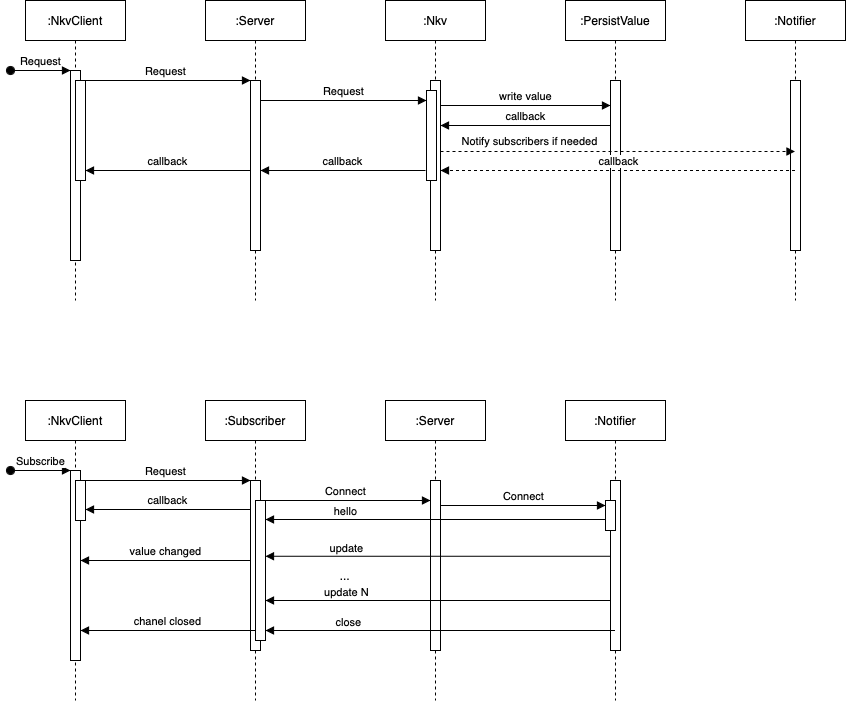

The diagram above was exported from draw.io. Its source (the exported page's mxGraphModel, read from the mxfile embedded in the PNG):
<mxGraphModel dx="1306" dy="867" grid="1" gridSize="10" guides="1" tooltips="1" connect="1" arrows="1" fold="1" page="1" pageScale="1" pageWidth="850" pageHeight="1100" math="0" shadow="0">
  <root>
    <mxCell id="0" />
    <mxCell id="1" parent="0" />
    <mxCell id="aM9ryv3xv72pqoxQDRHE-1" value=":NkvClient" style="shape=umlLifeline;perimeter=lifelinePerimeter;whiteSpace=wrap;html=1;container=0;dropTarget=0;collapsible=0;recursiveResize=0;outlineConnect=0;portConstraint=eastwest;newEdgeStyle={&quot;edgeStyle&quot;:&quot;elbowEdgeStyle&quot;,&quot;elbow&quot;:&quot;vertical&quot;,&quot;curved&quot;:0,&quot;rounded&quot;:0};" parent="1" vertex="1">
      <mxGeometry x="40" y="40" width="100" height="300" as="geometry" />
    </mxCell>
    <mxCell id="aM9ryv3xv72pqoxQDRHE-2" value="" style="html=1;points=[];perimeter=orthogonalPerimeter;outlineConnect=0;targetShapes=umlLifeline;portConstraint=eastwest;newEdgeStyle={&quot;edgeStyle&quot;:&quot;elbowEdgeStyle&quot;,&quot;elbow&quot;:&quot;vertical&quot;,&quot;curved&quot;:0,&quot;rounded&quot;:0};" parent="aM9ryv3xv72pqoxQDRHE-1" vertex="1">
      <mxGeometry x="45" y="70" width="10" height="190" as="geometry" />
    </mxCell>
    <mxCell id="aM9ryv3xv72pqoxQDRHE-3" value="Request" style="html=1;verticalAlign=bottom;startArrow=oval;endArrow=block;startSize=8;edgeStyle=elbowEdgeStyle;elbow=vertical;curved=0;rounded=0;" parent="aM9ryv3xv72pqoxQDRHE-1" target="aM9ryv3xv72pqoxQDRHE-2" edge="1">
      <mxGeometry relative="1" as="geometry">
        <mxPoint x="-15" y="70" as="sourcePoint" />
      </mxGeometry>
    </mxCell>
    <mxCell id="aM9ryv3xv72pqoxQDRHE-4" value="" style="html=1;points=[];perimeter=orthogonalPerimeter;outlineConnect=0;targetShapes=umlLifeline;portConstraint=eastwest;newEdgeStyle={&quot;edgeStyle&quot;:&quot;elbowEdgeStyle&quot;,&quot;elbow&quot;:&quot;vertical&quot;,&quot;curved&quot;:0,&quot;rounded&quot;:0};" parent="aM9ryv3xv72pqoxQDRHE-1" vertex="1">
      <mxGeometry x="50" y="80" width="10" height="100" as="geometry" />
    </mxCell>
    <mxCell id="aM9ryv3xv72pqoxQDRHE-5" value=":Server" style="shape=umlLifeline;perimeter=lifelinePerimeter;whiteSpace=wrap;html=1;container=0;dropTarget=0;collapsible=0;recursiveResize=0;outlineConnect=0;portConstraint=eastwest;newEdgeStyle={&quot;edgeStyle&quot;:&quot;elbowEdgeStyle&quot;,&quot;elbow&quot;:&quot;vertical&quot;,&quot;curved&quot;:0,&quot;rounded&quot;:0};" parent="1" vertex="1">
      <mxGeometry x="220" y="40" width="100" height="300" as="geometry" />
    </mxCell>
    <mxCell id="aM9ryv3xv72pqoxQDRHE-6" value="" style="html=1;points=[];perimeter=orthogonalPerimeter;outlineConnect=0;targetShapes=umlLifeline;portConstraint=eastwest;newEdgeStyle={&quot;edgeStyle&quot;:&quot;elbowEdgeStyle&quot;,&quot;elbow&quot;:&quot;vertical&quot;,&quot;curved&quot;:0,&quot;rounded&quot;:0};" parent="aM9ryv3xv72pqoxQDRHE-5" vertex="1">
      <mxGeometry x="45" y="80" width="10" height="170" as="geometry" />
    </mxCell>
    <mxCell id="aM9ryv3xv72pqoxQDRHE-7" value="Request" style="html=1;verticalAlign=bottom;endArrow=block;edgeStyle=elbowEdgeStyle;elbow=vertical;curved=0;rounded=0;" parent="1" source="aM9ryv3xv72pqoxQDRHE-2" target="aM9ryv3xv72pqoxQDRHE-6" edge="1">
      <mxGeometry relative="1" as="geometry">
        <mxPoint x="195" y="130" as="sourcePoint" />
        <Array as="points">
          <mxPoint x="180" y="120" />
        </Array>
        <mxPoint as="offset" />
      </mxGeometry>
    </mxCell>
    <mxCell id="aM9ryv3xv72pqoxQDRHE-9" value="callback" style="html=1;verticalAlign=bottom;endArrow=block;edgeStyle=elbowEdgeStyle;elbow=vertical;curved=0;rounded=0;" parent="1" edge="1">
      <mxGeometry relative="1" as="geometry">
        <mxPoint x="265" y="210" as="sourcePoint" />
        <Array as="points">
          <mxPoint x="190" y="210" />
        </Array>
        <mxPoint x="100" y="210" as="targetPoint" />
      </mxGeometry>
    </mxCell>
    <mxCell id="GRpdBhTG5eDCOTIZK2Az-2" value=":Nkv" style="shape=umlLifeline;perimeter=lifelinePerimeter;whiteSpace=wrap;html=1;container=0;dropTarget=0;collapsible=0;recursiveResize=0;outlineConnect=0;portConstraint=eastwest;newEdgeStyle={&quot;edgeStyle&quot;:&quot;elbowEdgeStyle&quot;,&quot;elbow&quot;:&quot;vertical&quot;,&quot;curved&quot;:0,&quot;rounded&quot;:0};" vertex="1" parent="1">
      <mxGeometry x="400" y="40" width="100" height="300" as="geometry" />
    </mxCell>
    <mxCell id="GRpdBhTG5eDCOTIZK2Az-3" value="" style="html=1;points=[];perimeter=orthogonalPerimeter;outlineConnect=0;targetShapes=umlLifeline;portConstraint=eastwest;newEdgeStyle={&quot;edgeStyle&quot;:&quot;elbowEdgeStyle&quot;,&quot;elbow&quot;:&quot;vertical&quot;,&quot;curved&quot;:0,&quot;rounded&quot;:0};" vertex="1" parent="GRpdBhTG5eDCOTIZK2Az-2">
      <mxGeometry x="45" y="80" width="10" height="170" as="geometry" />
    </mxCell>
    <mxCell id="GRpdBhTG5eDCOTIZK2Az-8" value="" style="html=1;points=[];perimeter=orthogonalPerimeter;outlineConnect=0;targetShapes=umlLifeline;portConstraint=eastwest;newEdgeStyle={&quot;edgeStyle&quot;:&quot;elbowEdgeStyle&quot;,&quot;elbow&quot;:&quot;vertical&quot;,&quot;curved&quot;:0,&quot;rounded&quot;:0};" vertex="1" parent="GRpdBhTG5eDCOTIZK2Az-2">
      <mxGeometry x="41" y="90" width="10" height="90" as="geometry" />
    </mxCell>
    <mxCell id="GRpdBhTG5eDCOTIZK2Az-4" value="Request" style="html=1;verticalAlign=bottom;endArrow=block;edgeStyle=elbowEdgeStyle;elbow=vertical;curved=0;rounded=0;" edge="1" parent="1" source="aM9ryv3xv72pqoxQDRHE-6" target="GRpdBhTG5eDCOTIZK2Az-8">
      <mxGeometry relative="1" as="geometry">
        <mxPoint x="550" y="140" as="sourcePoint" />
        <Array as="points">
          <mxPoint x="350" y="140" />
        </Array>
        <mxPoint x="410" y="140" as="targetPoint" />
        <mxPoint as="offset" />
      </mxGeometry>
    </mxCell>
    <mxCell id="GRpdBhTG5eDCOTIZK2Az-5" value=":PersistValue" style="shape=umlLifeline;perimeter=lifelinePerimeter;whiteSpace=wrap;html=1;container=0;dropTarget=0;collapsible=0;recursiveResize=0;outlineConnect=0;portConstraint=eastwest;newEdgeStyle={&quot;edgeStyle&quot;:&quot;elbowEdgeStyle&quot;,&quot;elbow&quot;:&quot;vertical&quot;,&quot;curved&quot;:0,&quot;rounded&quot;:0};" vertex="1" parent="1">
      <mxGeometry x="580" y="40" width="100" height="300" as="geometry" />
    </mxCell>
    <mxCell id="GRpdBhTG5eDCOTIZK2Az-6" value="" style="html=1;points=[];perimeter=orthogonalPerimeter;outlineConnect=0;targetShapes=umlLifeline;portConstraint=eastwest;newEdgeStyle={&quot;edgeStyle&quot;:&quot;elbowEdgeStyle&quot;,&quot;elbow&quot;:&quot;vertical&quot;,&quot;curved&quot;:0,&quot;rounded&quot;:0};" vertex="1" parent="GRpdBhTG5eDCOTIZK2Az-5">
      <mxGeometry x="45" y="80" width="10" height="170" as="geometry" />
    </mxCell>
    <mxCell id="GRpdBhTG5eDCOTIZK2Az-7" value="write value" style="html=1;verticalAlign=bottom;endArrow=block;edgeStyle=elbowEdgeStyle;elbow=vertical;curved=0;rounded=0;" edge="1" parent="1" source="GRpdBhTG5eDCOTIZK2Az-3">
      <mxGeometry x="0.0014" relative="1" as="geometry">
        <mxPoint x="460" y="145" as="sourcePoint" />
        <Array as="points">
          <mxPoint x="500" y="145" />
        </Array>
        <mxPoint x="625" y="145" as="targetPoint" />
        <mxPoint as="offset" />
      </mxGeometry>
    </mxCell>
    <mxCell id="GRpdBhTG5eDCOTIZK2Az-11" value="callback" style="html=1;verticalAlign=bottom;endArrow=block;edgeStyle=elbowEdgeStyle;elbow=vertical;curved=0;rounded=0;" edge="1" parent="1" target="GRpdBhTG5eDCOTIZK2Az-3">
      <mxGeometry x="0.0017" relative="1" as="geometry">
        <mxPoint x="625" y="165" as="sourcePoint" />
        <Array as="points">
          <mxPoint x="550" y="165" />
        </Array>
        <mxPoint x="460" y="165" as="targetPoint" />
        <mxPoint as="offset" />
      </mxGeometry>
    </mxCell>
    <mxCell id="GRpdBhTG5eDCOTIZK2Az-13" value=":Notifier" style="shape=umlLifeline;perimeter=lifelinePerimeter;whiteSpace=wrap;html=1;container=0;dropTarget=0;collapsible=0;recursiveResize=0;outlineConnect=0;portConstraint=eastwest;newEdgeStyle={&quot;edgeStyle&quot;:&quot;elbowEdgeStyle&quot;,&quot;elbow&quot;:&quot;vertical&quot;,&quot;curved&quot;:0,&quot;rounded&quot;:0};" vertex="1" parent="1">
      <mxGeometry x="760" y="40" width="100" height="300" as="geometry" />
    </mxCell>
    <mxCell id="GRpdBhTG5eDCOTIZK2Az-14" value="" style="html=1;points=[];perimeter=orthogonalPerimeter;outlineConnect=0;targetShapes=umlLifeline;portConstraint=eastwest;newEdgeStyle={&quot;edgeStyle&quot;:&quot;elbowEdgeStyle&quot;,&quot;elbow&quot;:&quot;vertical&quot;,&quot;curved&quot;:0,&quot;rounded&quot;:0};" vertex="1" parent="GRpdBhTG5eDCOTIZK2Az-13">
      <mxGeometry x="45" y="80" width="10" height="170" as="geometry" />
    </mxCell>
    <mxCell id="GRpdBhTG5eDCOTIZK2Az-15" value="Notify subscribers if needed" style="html=1;verticalAlign=bottom;endArrow=block;edgeStyle=elbowEdgeStyle;elbow=vertical;curved=0;rounded=0;dashed=1;" edge="1" parent="1" source="GRpdBhTG5eDCOTIZK2Az-3">
      <mxGeometry x="-0.4993" y="1" relative="1" as="geometry">
        <mxPoint x="460" y="191" as="sourcePoint" />
        <Array as="points">
          <mxPoint x="500" y="191" />
        </Array>
        <mxPoint x="809.5" y="191" as="targetPoint" />
        <mxPoint as="offset" />
      </mxGeometry>
    </mxCell>
    <mxCell id="GRpdBhTG5eDCOTIZK2Az-17" value="callback" style="html=1;verticalAlign=bottom;endArrow=block;edgeStyle=elbowEdgeStyle;elbow=vertical;curved=0;rounded=0;dashed=1;" edge="1" parent="1" source="GRpdBhTG5eDCOTIZK2Az-13" target="GRpdBhTG5eDCOTIZK2Az-3">
      <mxGeometry x="-0.0013" relative="1" as="geometry">
        <mxPoint x="624" y="210" as="sourcePoint" />
        <Array as="points">
          <mxPoint x="549" y="210" />
        </Array>
        <mxPoint x="470" y="210" as="targetPoint" />
        <mxPoint as="offset" />
      </mxGeometry>
    </mxCell>
    <mxCell id="GRpdBhTG5eDCOTIZK2Az-18" value="callback" style="html=1;verticalAlign=bottom;endArrow=block;edgeStyle=elbowEdgeStyle;elbow=vertical;curved=0;rounded=0;" edge="1" parent="1" target="aM9ryv3xv72pqoxQDRHE-6">
      <mxGeometry x="0.0017" relative="1" as="geometry">
        <mxPoint x="440" y="210" as="sourcePoint" />
        <Array as="points">
          <mxPoint x="365" y="210" />
        </Array>
        <mxPoint x="280" y="210" as="targetPoint" />
        <mxPoint as="offset" />
      </mxGeometry>
    </mxCell>
    <mxCell id="GRpdBhTG5eDCOTIZK2Az-62" value=":NkvClient" style="shape=umlLifeline;perimeter=lifelinePerimeter;whiteSpace=wrap;html=1;container=0;dropTarget=0;collapsible=0;recursiveResize=0;outlineConnect=0;portConstraint=eastwest;newEdgeStyle={&quot;edgeStyle&quot;:&quot;elbowEdgeStyle&quot;,&quot;elbow&quot;:&quot;vertical&quot;,&quot;curved&quot;:0,&quot;rounded&quot;:0};" vertex="1" parent="1">
      <mxGeometry x="40" y="440" width="100" height="300" as="geometry" />
    </mxCell>
    <mxCell id="GRpdBhTG5eDCOTIZK2Az-63" value="" style="html=1;points=[];perimeter=orthogonalPerimeter;outlineConnect=0;targetShapes=umlLifeline;portConstraint=eastwest;newEdgeStyle={&quot;edgeStyle&quot;:&quot;elbowEdgeStyle&quot;,&quot;elbow&quot;:&quot;vertical&quot;,&quot;curved&quot;:0,&quot;rounded&quot;:0};" vertex="1" parent="GRpdBhTG5eDCOTIZK2Az-62">
      <mxGeometry x="45" y="70" width="10" height="190" as="geometry" />
    </mxCell>
    <mxCell id="GRpdBhTG5eDCOTIZK2Az-64" value="Subscribe" style="html=1;verticalAlign=bottom;startArrow=oval;endArrow=block;startSize=8;edgeStyle=elbowEdgeStyle;elbow=vertical;curved=0;rounded=0;" edge="1" parent="GRpdBhTG5eDCOTIZK2Az-62" target="GRpdBhTG5eDCOTIZK2Az-63">
      <mxGeometry relative="1" as="geometry">
        <mxPoint x="-15" y="70" as="sourcePoint" />
      </mxGeometry>
    </mxCell>
    <mxCell id="GRpdBhTG5eDCOTIZK2Az-65" value="" style="html=1;points=[];perimeter=orthogonalPerimeter;outlineConnect=0;targetShapes=umlLifeline;portConstraint=eastwest;newEdgeStyle={&quot;edgeStyle&quot;:&quot;elbowEdgeStyle&quot;,&quot;elbow&quot;:&quot;vertical&quot;,&quot;curved&quot;:0,&quot;rounded&quot;:0};" vertex="1" parent="GRpdBhTG5eDCOTIZK2Az-62">
      <mxGeometry x="50" y="80" width="10" height="40" as="geometry" />
    </mxCell>
    <mxCell id="GRpdBhTG5eDCOTIZK2Az-66" value=":Subscriber" style="shape=umlLifeline;perimeter=lifelinePerimeter;whiteSpace=wrap;html=1;container=0;dropTarget=0;collapsible=0;recursiveResize=0;outlineConnect=0;portConstraint=eastwest;newEdgeStyle={&quot;edgeStyle&quot;:&quot;elbowEdgeStyle&quot;,&quot;elbow&quot;:&quot;vertical&quot;,&quot;curved&quot;:0,&quot;rounded&quot;:0};" vertex="1" parent="1">
      <mxGeometry x="220" y="440" width="100" height="300" as="geometry" />
    </mxCell>
    <mxCell id="GRpdBhTG5eDCOTIZK2Az-67" value="" style="html=1;points=[];perimeter=orthogonalPerimeter;outlineConnect=0;targetShapes=umlLifeline;portConstraint=eastwest;newEdgeStyle={&quot;edgeStyle&quot;:&quot;elbowEdgeStyle&quot;,&quot;elbow&quot;:&quot;vertical&quot;,&quot;curved&quot;:0,&quot;rounded&quot;:0};" vertex="1" parent="GRpdBhTG5eDCOTIZK2Az-66">
      <mxGeometry x="45" y="80" width="10" height="170" as="geometry" />
    </mxCell>
    <mxCell id="GRpdBhTG5eDCOTIZK2Az-83" value="" style="html=1;points=[];perimeter=orthogonalPerimeter;outlineConnect=0;targetShapes=umlLifeline;portConstraint=eastwest;newEdgeStyle={&quot;edgeStyle&quot;:&quot;elbowEdgeStyle&quot;,&quot;elbow&quot;:&quot;vertical&quot;,&quot;curved&quot;:0,&quot;rounded&quot;:0};" vertex="1" parent="GRpdBhTG5eDCOTIZK2Az-66">
      <mxGeometry x="50" y="100" width="10" height="140" as="geometry" />
    </mxCell>
    <mxCell id="GRpdBhTG5eDCOTIZK2Az-68" value="Request" style="html=1;verticalAlign=bottom;endArrow=block;edgeStyle=elbowEdgeStyle;elbow=vertical;curved=0;rounded=0;" edge="1" parent="1" source="GRpdBhTG5eDCOTIZK2Az-63" target="GRpdBhTG5eDCOTIZK2Az-67">
      <mxGeometry relative="1" as="geometry">
        <mxPoint x="195" y="530" as="sourcePoint" />
        <Array as="points">
          <mxPoint x="180" y="520" />
        </Array>
        <mxPoint as="offset" />
      </mxGeometry>
    </mxCell>
    <mxCell id="GRpdBhTG5eDCOTIZK2Az-69" value="callback" style="html=1;verticalAlign=bottom;endArrow=block;edgeStyle=elbowEdgeStyle;elbow=vertical;curved=0;rounded=0;" edge="1" parent="1">
      <mxGeometry relative="1" as="geometry">
        <mxPoint x="265" y="549" as="sourcePoint" />
        <Array as="points">
          <mxPoint x="190" y="549" />
        </Array>
        <mxPoint x="100" y="549" as="targetPoint" />
      </mxGeometry>
    </mxCell>
    <mxCell id="GRpdBhTG5eDCOTIZK2Az-70" value=":Server" style="shape=umlLifeline;perimeter=lifelinePerimeter;whiteSpace=wrap;html=1;container=0;dropTarget=0;collapsible=0;recursiveResize=0;outlineConnect=0;portConstraint=eastwest;newEdgeStyle={&quot;edgeStyle&quot;:&quot;elbowEdgeStyle&quot;,&quot;elbow&quot;:&quot;vertical&quot;,&quot;curved&quot;:0,&quot;rounded&quot;:0};" vertex="1" parent="1">
      <mxGeometry x="400" y="440" width="100" height="300" as="geometry" />
    </mxCell>
    <mxCell id="GRpdBhTG5eDCOTIZK2Az-71" value="" style="html=1;points=[];perimeter=orthogonalPerimeter;outlineConnect=0;targetShapes=umlLifeline;portConstraint=eastwest;newEdgeStyle={&quot;edgeStyle&quot;:&quot;elbowEdgeStyle&quot;,&quot;elbow&quot;:&quot;vertical&quot;,&quot;curved&quot;:0,&quot;rounded&quot;:0};" vertex="1" parent="GRpdBhTG5eDCOTIZK2Az-70">
      <mxGeometry x="45" y="80" width="10" height="170" as="geometry" />
    </mxCell>
    <mxCell id="GRpdBhTG5eDCOTIZK2Az-76" value="Connect" style="html=1;verticalAlign=bottom;endArrow=block;edgeStyle=elbowEdgeStyle;elbow=vertical;curved=0;rounded=0;" edge="1" parent="1" source="GRpdBhTG5eDCOTIZK2Az-71" target="GRpdBhTG5eDCOTIZK2Az-84">
      <mxGeometry x="0.0014" relative="1" as="geometry">
        <mxPoint x="460" y="545" as="sourcePoint" />
        <Array as="points">
          <mxPoint x="500" y="545" />
        </Array>
        <mxPoint x="625" y="545" as="targetPoint" />
        <mxPoint as="offset" />
      </mxGeometry>
    </mxCell>
    <mxCell id="GRpdBhTG5eDCOTIZK2Az-78" value=":Notifier" style="shape=umlLifeline;perimeter=lifelinePerimeter;whiteSpace=wrap;html=1;container=0;dropTarget=0;collapsible=0;recursiveResize=0;outlineConnect=0;portConstraint=eastwest;newEdgeStyle={&quot;edgeStyle&quot;:&quot;elbowEdgeStyle&quot;,&quot;elbow&quot;:&quot;vertical&quot;,&quot;curved&quot;:0,&quot;rounded&quot;:0};" vertex="1" parent="1">
      <mxGeometry x="580" y="440" width="100" height="300" as="geometry" />
    </mxCell>
    <mxCell id="GRpdBhTG5eDCOTIZK2Az-79" value="" style="html=1;points=[];perimeter=orthogonalPerimeter;outlineConnect=0;targetShapes=umlLifeline;portConstraint=eastwest;newEdgeStyle={&quot;edgeStyle&quot;:&quot;elbowEdgeStyle&quot;,&quot;elbow&quot;:&quot;vertical&quot;,&quot;curved&quot;:0,&quot;rounded&quot;:0};" vertex="1" parent="GRpdBhTG5eDCOTIZK2Az-78">
      <mxGeometry x="45" y="80" width="10" height="170" as="geometry" />
    </mxCell>
    <mxCell id="GRpdBhTG5eDCOTIZK2Az-84" value="" style="html=1;points=[];perimeter=orthogonalPerimeter;outlineConnect=0;targetShapes=umlLifeline;portConstraint=eastwest;newEdgeStyle={&quot;edgeStyle&quot;:&quot;elbowEdgeStyle&quot;,&quot;elbow&quot;:&quot;vertical&quot;,&quot;curved&quot;:0,&quot;rounded&quot;:0};" vertex="1" parent="GRpdBhTG5eDCOTIZK2Az-78">
      <mxGeometry x="40" y="100" width="10" height="30" as="geometry" />
    </mxCell>
    <mxCell id="GRpdBhTG5eDCOTIZK2Az-73" value="Connect" style="html=1;verticalAlign=bottom;endArrow=block;edgeStyle=elbowEdgeStyle;elbow=vertical;curved=0;rounded=0;" edge="1" parent="1" source="GRpdBhTG5eDCOTIZK2Az-67" target="GRpdBhTG5eDCOTIZK2Az-71">
      <mxGeometry relative="1" as="geometry">
        <mxPoint x="550" y="540" as="sourcePoint" />
        <Array as="points">
          <mxPoint x="350" y="540" />
        </Array>
        <mxPoint x="441" y="540" as="targetPoint" />
        <mxPoint as="offset" />
      </mxGeometry>
    </mxCell>
    <mxCell id="GRpdBhTG5eDCOTIZK2Az-86" value="hello" style="html=1;verticalAlign=bottom;endArrow=block;edgeStyle=elbowEdgeStyle;elbow=vertical;curved=0;rounded=0;" edge="1" parent="1" source="GRpdBhTG5eDCOTIZK2Az-84" target="GRpdBhTG5eDCOTIZK2Az-83">
      <mxGeometry x="0.5294" y="1" relative="1" as="geometry">
        <mxPoint x="615" y="559" as="sourcePoint" />
        <Array as="points">
          <mxPoint x="540" y="559" />
        </Array>
        <mxPoint x="450" y="559" as="targetPoint" />
        <mxPoint as="offset" />
      </mxGeometry>
    </mxCell>
    <mxCell id="GRpdBhTG5eDCOTIZK2Az-89" value="update" style="html=1;verticalAlign=bottom;endArrow=block;edgeStyle=elbowEdgeStyle;elbow=vertical;curved=0;rounded=0;" edge="1" parent="1" source="GRpdBhTG5eDCOTIZK2Az-79">
      <mxGeometry x="0.5294" y="1" relative="1" as="geometry">
        <mxPoint x="620" y="595.76" as="sourcePoint" />
        <Array as="points">
          <mxPoint x="540" y="595.76" />
        </Array>
        <mxPoint x="280" y="595.76" as="targetPoint" />
        <mxPoint as="offset" />
      </mxGeometry>
    </mxCell>
    <mxCell id="GRpdBhTG5eDCOTIZK2Az-91" value="value changed" style="html=1;verticalAlign=bottom;endArrow=block;edgeStyle=elbowEdgeStyle;elbow=vertical;curved=0;rounded=0;" edge="1" parent="1" target="GRpdBhTG5eDCOTIZK2Az-63">
      <mxGeometry relative="1" as="geometry">
        <mxPoint x="265" y="600" as="sourcePoint" />
        <Array as="points">
          <mxPoint x="190" y="600" />
        </Array>
        <mxPoint x="100" y="600" as="targetPoint" />
      </mxGeometry>
    </mxCell>
    <mxCell id="GRpdBhTG5eDCOTIZK2Az-92" value="update N" style="html=1;verticalAlign=bottom;endArrow=block;edgeStyle=elbowEdgeStyle;elbow=vertical;curved=0;rounded=0;" edge="1" parent="1" source="GRpdBhTG5eDCOTIZK2Az-79">
      <mxGeometry x="0.5294" y="1" relative="1" as="geometry">
        <mxPoint x="622.5" y="640.24" as="sourcePoint" />
        <Array as="points">
          <mxPoint x="537.5" y="640" />
        </Array>
        <mxPoint x="280" y="640" as="targetPoint" />
        <mxPoint as="offset" />
      </mxGeometry>
    </mxCell>
    <mxCell id="GRpdBhTG5eDCOTIZK2Az-93" value="..." style="text;html=1;align=center;verticalAlign=middle;whiteSpace=wrap;rounded=0;" vertex="1" parent="1">
      <mxGeometry x="330" y="600" width="60" height="30" as="geometry" />
    </mxCell>
    <mxCell id="GRpdBhTG5eDCOTIZK2Az-94" value="close" style="html=1;verticalAlign=bottom;endArrow=block;edgeStyle=elbowEdgeStyle;elbow=vertical;curved=0;rounded=0;" edge="1" parent="1" source="GRpdBhTG5eDCOTIZK2Az-78">
      <mxGeometry x="0.5287" y="1" relative="1" as="geometry">
        <mxPoint x="610" y="670" as="sourcePoint" />
        <Array as="points" />
        <mxPoint x="280" y="670" as="targetPoint" />
        <mxPoint as="offset" />
      </mxGeometry>
    </mxCell>
    <mxCell id="GRpdBhTG5eDCOTIZK2Az-96" value="chanel closed" style="html=1;verticalAlign=bottom;endArrow=block;edgeStyle=elbowEdgeStyle;elbow=vertical;curved=0;rounded=0;" edge="1" parent="1" target="GRpdBhTG5eDCOTIZK2Az-63">
      <mxGeometry relative="1" as="geometry">
        <mxPoint x="270" y="670" as="sourcePoint" />
        <Array as="points">
          <mxPoint x="195" y="670" />
        </Array>
        <mxPoint x="100" y="670" as="targetPoint" />
      </mxGeometry>
    </mxCell>
  </root>
</mxGraphModel>